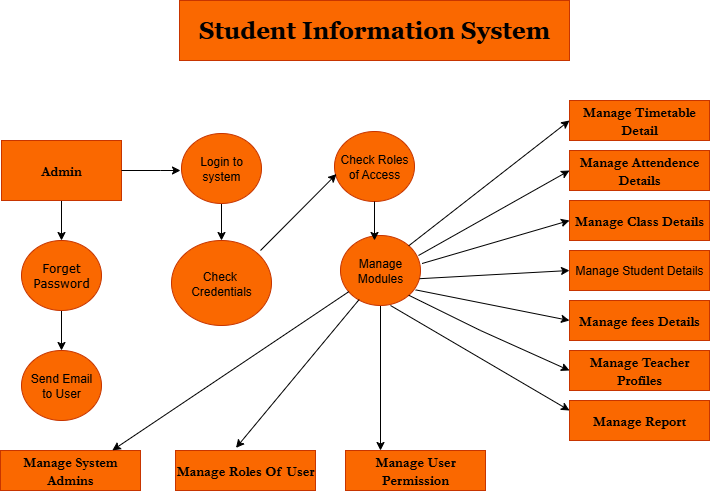

The diagram above was exported from draw.io. Its source (the exported page's mxGraphModel, read from the mxfile embedded in the PNG):
<mxGraphModel dx="656" dy="1156" grid="1" gridSize="10" guides="1" tooltips="1" connect="1" arrows="1" fold="1" page="1" pageScale="1" pageWidth="827" pageHeight="1169" math="0" shadow="0">
  <root>
    <mxCell id="0" />
    <mxCell id="1" parent="0" />
    <mxCell id="3BKw1zjBF0sjsh2XJxRs-1" value="&lt;h1&gt;&lt;font face=&quot;Georgia&quot;&gt;Student Information System&lt;/font&gt;&lt;/h1&gt;" style="rounded=0;whiteSpace=wrap;html=1;fillColor=#fa6800;fontColor=#000000;strokeColor=#C73500;" parent="1" vertex="1">
      <mxGeometry x="219" y="30" width="390" height="60" as="geometry" />
    </mxCell>
    <mxCell id="3BKw1zjBF0sjsh2XJxRs-28" style="edgeStyle=orthogonalEdgeStyle;rounded=0;orthogonalLoop=1;jettySize=auto;html=1;entryX=0.5;entryY=0;entryDx=0;entryDy=0;" parent="1" source="3BKw1zjBF0sjsh2XJxRs-2" target="3BKw1zjBF0sjsh2XJxRs-16" edge="1">
      <mxGeometry relative="1" as="geometry" />
    </mxCell>
    <mxCell id="3BKw1zjBF0sjsh2XJxRs-2" value="&lt;h3&gt;&lt;font face=&quot;Garamond&quot;&gt;Admin&lt;/font&gt;&lt;/h3&gt;" style="rounded=0;whiteSpace=wrap;html=1;fillColor=#fa6800;fontColor=#000000;strokeColor=#C73500;" parent="1" vertex="1">
      <mxGeometry x="41" y="170" width="120" height="60" as="geometry" />
    </mxCell>
    <mxCell id="3BKw1zjBF0sjsh2XJxRs-3" value="&lt;h3&gt;&lt;font face=&quot;Garamond&quot;&gt;Manage System Admins&lt;/font&gt;&lt;/h3&gt;" style="rounded=0;whiteSpace=wrap;html=1;fillColor=#fa6800;fontColor=#000000;strokeColor=#C73500;" parent="1" vertex="1">
      <mxGeometry x="40" y="480" width="140" height="40" as="geometry" />
    </mxCell>
    <mxCell id="3BKw1zjBF0sjsh2XJxRs-4" value="&lt;h3&gt;&lt;font face=&quot;Garamond&quot;&gt;Manage Roles Of User&lt;/font&gt;&lt;/h3&gt;" style="rounded=0;whiteSpace=wrap;html=1;fillColor=#fa6800;fontColor=#000000;strokeColor=#C73500;" parent="1" vertex="1">
      <mxGeometry x="215" y="480" width="140" height="40" as="geometry" />
    </mxCell>
    <mxCell id="3BKw1zjBF0sjsh2XJxRs-5" value="&lt;h3&gt;&lt;font face=&quot;Garamond&quot;&gt;Manage User Permission&lt;/font&gt;&lt;/h3&gt;" style="rounded=0;whiteSpace=wrap;html=1;fillColor=#fa6800;fontColor=#000000;strokeColor=#C73500;" parent="1" vertex="1">
      <mxGeometry x="385" y="480" width="140" height="40" as="geometry" />
    </mxCell>
    <mxCell id="3BKw1zjBF0sjsh2XJxRs-6" value="&lt;h3&gt;&lt;font face=&quot;Garamond&quot;&gt;Manage Timetable Detail&lt;/font&gt;&lt;/h3&gt;" style="rounded=0;whiteSpace=wrap;html=1;fillColor=#fa6800;fontColor=#000000;strokeColor=#C73500;" parent="1" vertex="1">
      <mxGeometry x="609" y="130" width="140" height="40" as="geometry" />
    </mxCell>
    <mxCell id="3BKw1zjBF0sjsh2XJxRs-7" value="&lt;h3&gt;&lt;font face=&quot;Garamond&quot;&gt;Manage Attendence Details&lt;/font&gt;&lt;/h3&gt;" style="rounded=0;whiteSpace=wrap;html=1;fillColor=#fa6800;fontColor=#000000;strokeColor=#C73500;" parent="1" vertex="1">
      <mxGeometry x="609" y="180" width="140" height="40" as="geometry" />
    </mxCell>
    <mxCell id="3BKw1zjBF0sjsh2XJxRs-8" value="&lt;h3&gt;&lt;font face=&quot;Garamond&quot;&gt;Manage Class Details&lt;/font&gt;&lt;/h3&gt;" style="rounded=0;whiteSpace=wrap;html=1;fillColor=#fa6800;fontColor=#000000;strokeColor=#C73500;" parent="1" vertex="1">
      <mxGeometry x="609" y="230" width="140" height="40" as="geometry" />
    </mxCell>
    <mxCell id="3BKw1zjBF0sjsh2XJxRs-9" value="Manage Student Details" style="rounded=0;whiteSpace=wrap;html=1;fillColor=#fa6800;fontColor=#000000;strokeColor=#C73500;" parent="1" vertex="1">
      <mxGeometry x="609" y="280" width="140" height="40" as="geometry" />
    </mxCell>
    <mxCell id="3BKw1zjBF0sjsh2XJxRs-10" value="&lt;h3&gt;&lt;font face=&quot;Garamond&quot;&gt;Manage fees Details&lt;/font&gt;&lt;/h3&gt;" style="rounded=0;whiteSpace=wrap;html=1;fillColor=#fa6800;fontColor=#000000;strokeColor=#C73500;" parent="1" vertex="1">
      <mxGeometry x="609" y="330" width="140" height="40" as="geometry" />
    </mxCell>
    <mxCell id="3BKw1zjBF0sjsh2XJxRs-11" value="&lt;h3&gt;&lt;font face=&quot;Garamond&quot;&gt;Manage Teacher Profiles&lt;/font&gt;&lt;/h3&gt;" style="rounded=0;whiteSpace=wrap;html=1;fillColor=#fa6800;fontColor=#000000;strokeColor=#C73500;" parent="1" vertex="1">
      <mxGeometry x="609" y="380" width="140" height="40" as="geometry" />
    </mxCell>
    <mxCell id="3BKw1zjBF0sjsh2XJxRs-12" value="&lt;h3&gt;&lt;font face=&quot;Garamond&quot;&gt;Manage Report&lt;/font&gt;&lt;/h3&gt;" style="rounded=0;whiteSpace=wrap;html=1;fillColor=#fa6800;fontColor=#000000;strokeColor=#C73500;" parent="1" vertex="1">
      <mxGeometry x="609" y="430" width="140" height="40" as="geometry" />
    </mxCell>
    <mxCell id="3BKw1zjBF0sjsh2XJxRs-24" style="edgeStyle=orthogonalEdgeStyle;rounded=0;orthogonalLoop=1;jettySize=auto;html=1;entryX=0.5;entryY=0;entryDx=0;entryDy=0;" parent="1" source="3BKw1zjBF0sjsh2XJxRs-13" target="3BKw1zjBF0sjsh2XJxRs-18" edge="1">
      <mxGeometry relative="1" as="geometry" />
    </mxCell>
    <mxCell id="3BKw1zjBF0sjsh2XJxRs-13" value="Login to&lt;div&gt;system&lt;/div&gt;" style="ellipse;whiteSpace=wrap;html=1;fillColor=#fa6800;fontColor=#000000;strokeColor=#C73500;" parent="1" vertex="1">
      <mxGeometry x="221" y="163" width="80" height="70" as="geometry" />
    </mxCell>
    <mxCell id="3BKw1zjBF0sjsh2XJxRs-14" value="Check Roles of Access" style="ellipse;whiteSpace=wrap;html=1;fillColor=#fa6800;fontColor=#000000;strokeColor=#C73500;" parent="1" vertex="1">
      <mxGeometry x="374" y="161" width="80" height="70" as="geometry" />
    </mxCell>
    <mxCell id="3BKw1zjBF0sjsh2XJxRs-33" style="edgeStyle=orthogonalEdgeStyle;rounded=0;orthogonalLoop=1;jettySize=auto;html=1;entryX=0.25;entryY=0;entryDx=0;entryDy=0;" parent="1" source="3BKw1zjBF0sjsh2XJxRs-15" target="3BKw1zjBF0sjsh2XJxRs-5" edge="1">
      <mxGeometry relative="1" as="geometry" />
    </mxCell>
    <mxCell id="3BKw1zjBF0sjsh2XJxRs-15" value="Manage&lt;div&gt;Modules&lt;/div&gt;" style="ellipse;whiteSpace=wrap;html=1;fillColor=#fa6800;fontColor=#000000;strokeColor=#C73500;" parent="1" vertex="1">
      <mxGeometry x="380" y="265" width="80" height="70" as="geometry" />
    </mxCell>
    <mxCell id="3BKw1zjBF0sjsh2XJxRs-29" style="edgeStyle=orthogonalEdgeStyle;rounded=0;orthogonalLoop=1;jettySize=auto;html=1;" parent="1" source="3BKw1zjBF0sjsh2XJxRs-16" target="3BKw1zjBF0sjsh2XJxRs-17" edge="1">
      <mxGeometry relative="1" as="geometry" />
    </mxCell>
    <mxCell id="3BKw1zjBF0sjsh2XJxRs-16" value="&lt;h4 style=&quot;&quot;&gt;&lt;span style=&quot;font-family: Verdana; background-color: transparent; color: light-dark(rgb(0, 0, 0), rgb(237, 237, 237)); font-weight: normal;&quot;&gt;Forget&lt;/span&gt;&lt;br&gt;&lt;span style=&quot;font-family: Verdana; background-color: transparent; color: light-dark(rgb(0, 0, 0), rgb(237, 237, 237)); font-weight: normal;&quot;&gt;Password&lt;/span&gt;&lt;/h4&gt;" style="ellipse;whiteSpace=wrap;html=1;fillColor=#fa6800;fontColor=#000000;strokeColor=#C73500;align=center;" parent="1" vertex="1">
      <mxGeometry x="61" y="270" width="80" height="70" as="geometry" />
    </mxCell>
    <mxCell id="3BKw1zjBF0sjsh2XJxRs-17" value="Send Email&lt;div&gt;to User&lt;/div&gt;" style="ellipse;whiteSpace=wrap;html=1;fillColor=#fa6800;fontColor=#000000;strokeColor=#C73500;" parent="1" vertex="1">
      <mxGeometry x="61" y="380" width="80" height="70" as="geometry" />
    </mxCell>
    <mxCell id="3BKw1zjBF0sjsh2XJxRs-18" value="Check&amp;nbsp;&lt;div&gt;Credentials&lt;/div&gt;" style="ellipse;whiteSpace=wrap;html=1;fillColor=#fa6800;fontColor=#000000;strokeColor=#C73500;" parent="1" vertex="1">
      <mxGeometry x="211" y="270" width="100" height="85" as="geometry" />
    </mxCell>
    <mxCell id="3BKw1zjBF0sjsh2XJxRs-21" style="edgeStyle=orthogonalEdgeStyle;rounded=0;orthogonalLoop=1;jettySize=auto;html=1;" parent="1" source="3BKw1zjBF0sjsh2XJxRs-2" edge="1">
      <mxGeometry relative="1" as="geometry">
        <mxPoint x="220" y="200" as="targetPoint" />
        <Array as="points">
          <mxPoint x="200" y="200" />
          <mxPoint x="200" y="200" />
        </Array>
      </mxGeometry>
    </mxCell>
    <mxCell id="3BKw1zjBF0sjsh2XJxRs-32" value="" style="endArrow=classic;html=1;rounded=0;entryX=0.025;entryY=0.751;entryDx=0;entryDy=0;entryPerimeter=0;" parent="1" edge="1">
      <mxGeometry width="50" height="50" relative="1" as="geometry">
        <mxPoint x="300" y="280" as="sourcePoint" />
        <mxPoint x="375.9999999999999" y="203.57000000000005" as="targetPoint" />
      </mxGeometry>
    </mxCell>
    <mxCell id="3BKw1zjBF0sjsh2XJxRs-35" value="" style="endArrow=classic;html=1;rounded=0;entryX=0.799;entryY=-0.004;entryDx=0;entryDy=0;entryPerimeter=0;" parent="1" source="3BKw1zjBF0sjsh2XJxRs-15" target="3BKw1zjBF0sjsh2XJxRs-3" edge="1">
      <mxGeometry width="50" height="50" relative="1" as="geometry">
        <mxPoint x="180" y="450" as="sourcePoint" />
        <mxPoint x="230" y="400" as="targetPoint" />
        <Array as="points" />
      </mxGeometry>
    </mxCell>
    <mxCell id="3BKw1zjBF0sjsh2XJxRs-36" value="" style="endArrow=classic;html=1;rounded=0;entryX=0.432;entryY=-0.065;entryDx=0;entryDy=0;entryPerimeter=0;exitX=0.233;exitY=0.915;exitDx=0;exitDy=0;exitPerimeter=0;" parent="1" source="3BKw1zjBF0sjsh2XJxRs-15" target="3BKw1zjBF0sjsh2XJxRs-4" edge="1">
      <mxGeometry width="50" height="50" relative="1" as="geometry">
        <mxPoint x="90" y="450" as="sourcePoint" />
        <mxPoint x="140" y="400" as="targetPoint" />
      </mxGeometry>
    </mxCell>
    <mxCell id="NKpesQ5dH61CAE2BDijI-1" style="edgeStyle=orthogonalEdgeStyle;rounded=0;orthogonalLoop=1;jettySize=auto;html=1;entryX=0.425;entryY=0.071;entryDx=0;entryDy=0;entryPerimeter=0;" edge="1" parent="1" source="3BKw1zjBF0sjsh2XJxRs-14" target="3BKw1zjBF0sjsh2XJxRs-15">
      <mxGeometry relative="1" as="geometry" />
    </mxCell>
    <mxCell id="NKpesQ5dH61CAE2BDijI-2" value="" style="endArrow=classic;html=1;rounded=0;entryX=0;entryY=0.5;entryDx=0;entryDy=0;exitX=1;exitY=0;exitDx=0;exitDy=0;" edge="1" parent="1" source="3BKw1zjBF0sjsh2XJxRs-15" target="3BKw1zjBF0sjsh2XJxRs-6">
      <mxGeometry width="50" height="50" relative="1" as="geometry">
        <mxPoint x="454" y="270" as="sourcePoint" />
        <mxPoint x="504" y="220" as="targetPoint" />
      </mxGeometry>
    </mxCell>
    <mxCell id="NKpesQ5dH61CAE2BDijI-3" value="" style="endArrow=classic;html=1;rounded=0;entryX=0;entryY=0.5;entryDx=0;entryDy=0;exitX=1;exitY=0;exitDx=0;exitDy=0;" edge="1" parent="1" target="3BKw1zjBF0sjsh2XJxRs-7">
      <mxGeometry width="50" height="50" relative="1" as="geometry">
        <mxPoint x="458" y="285" as="sourcePoint" />
        <mxPoint x="619" y="160" as="targetPoint" />
      </mxGeometry>
    </mxCell>
    <mxCell id="NKpesQ5dH61CAE2BDijI-4" value="" style="endArrow=classic;html=1;rounded=0;entryX=0;entryY=0.5;entryDx=0;entryDy=0;exitX=1.02;exitY=0.4;exitDx=0;exitDy=0;exitPerimeter=0;" edge="1" parent="1" source="3BKw1zjBF0sjsh2XJxRs-15" target="3BKw1zjBF0sjsh2XJxRs-8">
      <mxGeometry width="50" height="50" relative="1" as="geometry">
        <mxPoint x="470" y="300" as="sourcePoint" />
        <mxPoint x="611" y="220" as="targetPoint" />
      </mxGeometry>
    </mxCell>
    <mxCell id="NKpesQ5dH61CAE2BDijI-5" value="" style="endArrow=classic;html=1;rounded=0;entryX=0;entryY=0.5;entryDx=0;entryDy=0;exitX=0.99;exitY=0.617;exitDx=0;exitDy=0;exitPerimeter=0;" edge="1" parent="1" source="3BKw1zjBF0sjsh2XJxRs-15" target="3BKw1zjBF0sjsh2XJxRs-9">
      <mxGeometry width="50" height="50" relative="1" as="geometry">
        <mxPoint x="472" y="303" as="sourcePoint" />
        <mxPoint x="619" y="260" as="targetPoint" />
      </mxGeometry>
    </mxCell>
    <mxCell id="NKpesQ5dH61CAE2BDijI-6" value="" style="endArrow=classic;html=1;rounded=0;entryX=0;entryY=0.5;entryDx=0;entryDy=0;exitX=0.94;exitY=0.777;exitDx=0;exitDy=0;exitPerimeter=0;" edge="1" parent="1" source="3BKw1zjBF0sjsh2XJxRs-15" target="3BKw1zjBF0sjsh2XJxRs-10">
      <mxGeometry width="50" height="50" relative="1" as="geometry">
        <mxPoint x="469" y="318" as="sourcePoint" />
        <mxPoint x="619" y="310" as="targetPoint" />
      </mxGeometry>
    </mxCell>
    <mxCell id="NKpesQ5dH61CAE2BDijI-7" value="" style="endArrow=classic;html=1;rounded=0;entryX=0;entryY=0.5;entryDx=0;entryDy=0;exitX=1;exitY=1;exitDx=0;exitDy=0;" edge="1" parent="1" source="3BKw1zjBF0sjsh2XJxRs-15" target="3BKw1zjBF0sjsh2XJxRs-11">
      <mxGeometry width="50" height="50" relative="1" as="geometry">
        <mxPoint x="465" y="329" as="sourcePoint" />
        <mxPoint x="619" y="360" as="targetPoint" />
        <Array as="points">
          <mxPoint x="520" y="360" />
        </Array>
      </mxGeometry>
    </mxCell>
    <mxCell id="NKpesQ5dH61CAE2BDijI-8" value="" style="endArrow=classic;html=1;rounded=0;exitX=1;exitY=1;exitDx=0;exitDy=0;entryX=0;entryY=0.25;entryDx=0;entryDy=0;" edge="1" parent="1" target="3BKw1zjBF0sjsh2XJxRs-12">
      <mxGeometry width="50" height="50" relative="1" as="geometry">
        <mxPoint x="430" y="335" as="sourcePoint" />
        <mxPoint x="591" y="430" as="targetPoint" />
        <Array as="points" />
      </mxGeometry>
    </mxCell>
  </root>
</mxGraphModel>